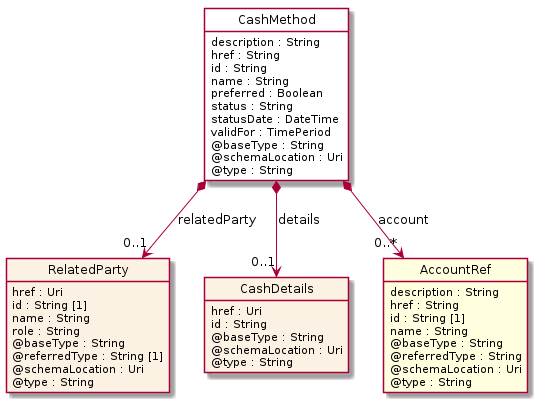

The diagram above was rendered by PlantUML. Its source (embedded in the PNG):
@startuml
hide circle
hide methods
hide stereotype
show <<Enumeration>> stereotype
skinparam class {
   BackgroundColor<<Enumeration>> #E6F5F7
   BackgroundColor<<Ref>> #FFFFE0
   BackgroundColor<<Pivot>> #FFFFFFF
   BackgroundColor<<SimpleType>> #E2F0DA
   BackgroundColor #FCF2E3
}

class CashMethod <<Pivot>> {
    description : String
    href : String
    id : String
    name : String
    preferred : Boolean
    status : String
    statusDate : DateTime
    validFor : TimePeriod
    @baseType : String
    @schemaLocation : Uri
    @type : String
}

class RelatedParty  {
    href : Uri
    id : String [1]
    name : String
    role : String
    @baseType : String
    @referredType : String [1]
    @schemaLocation : Uri
    @type : String
}

class CashDetails  {
    href : Uri
    id : String
    @baseType : String
    @schemaLocation : Uri
    @type : String
}

class AccountRef  <<Ref>> {
    description : String
    href : String
    id : String [1]
    name : String
    @baseType : String
    @referredType : String
    @schemaLocation : Uri
    @type : String
}

CashMethod *-->  "0..1" CashDetails : details

CashMethod *-->  "0..1" RelatedParty : relatedParty

CashMethod *-->  "0..*" AccountRef : account

@enduml